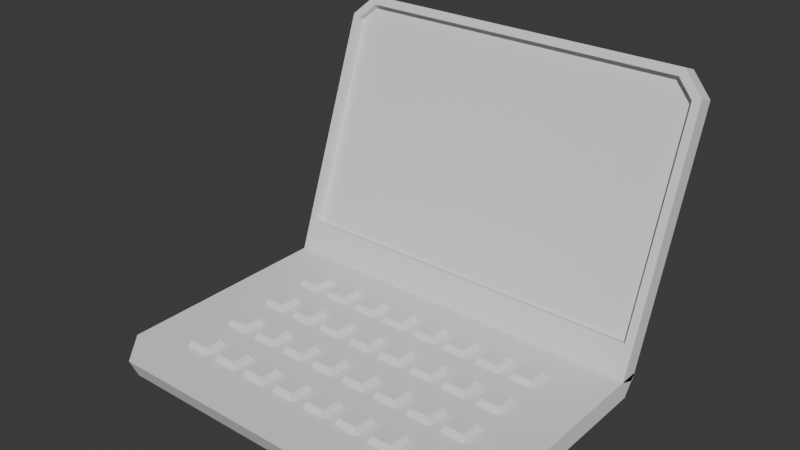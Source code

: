 # Source: Laptop.blend  (saved by Blender 4.1.24; exported with 4.5.12 LTS)
import bpy
from mathutils import Matrix  # noqa: F401  (used for matrix-valued properties, if any)

bpy.ops.wm.read_factory_settings(use_empty=True)
scene = bpy.context.scene
scene.name = 'Scene'

# ---- collections
col_laptop = bpy.data.collections.new('Laptop'); scene.collection.children.link(col_laptop)

# ---- world
world_world = bpy.data.worlds.new('World'); scene.world = world_world
world_world.use_nodes = True; world_world.node_tree.nodes.clear()
_N = world_world.node_tree.nodes; _L = world_world.node_tree.links
n0 = _N.new('ShaderNodeOutputWorld'); n0.name = 'World Output'; n0.location = (300, 300)
n1 = _N.new('ShaderNodeBackground'); n1.name = 'Background'; n1.location = (10, 300)
n1.inputs[0].default_value = (0.05088, 0.05088, 0.05088, 1.0)
_L.new(n1.outputs[0], n0.inputs[0])
n0.is_active_output = True
world_world.color = (0.05088, 0.05088, 0.05088)
world_world.use_sun_shadow = False
world_world.sun_shadow_jitter_overblur = 0.0

# ---- meshes
me_cube_001 = bpy.data.meshes.new('Cube.001')
me_cube_001.from_pydata([(-0.351, 0.2862, -0.01767), (-0.351, 0.313, 0.01767), (0.351, 0.2862, -0.01767), (0.351, 0.313, 0.01767), (-0.2982, -0.1716, -0.01767), (-0.351, -0.1126, -0.01767), (-0.351, -0.128, 0.01767), (-0.2982, -0.187, 0.01767), (0.351, -0.1126, -0.01767), (0.2982, -0.1716, -0.01767), (0.2982, -0.187, 0.01767), (0.351, -0.128, 0.01767)], [], [(3, 1, 6, 11), (9, 10, 7, 4), (0, 1, 3, 2), (5, 6, 1, 0), (2, 3, 11, 8), (6, 7, 10, 11), (2, 8, 5, 0), (5, 8, 9, 4), (4, 7, 6, 5), (10, 9, 8, 11)])
_uv = me_cube_001.uv_layers.new(name='UVMap')
_uv.uv.foreach_set('vector', [0.625, 0.5, 0.625, 0.25, 0.625, 0.0295, 0.625, 0.7205, 0.375, 0.7688, 0.625, 0.7688, 0.625, 0.9812, 0.375, 0.9812, 0.375, 0.25, 0.625, 0.25, 0.625, 0.5, 0.375, 0.5, 0.375, 0.03278, 0.625, 0.0295, 0.625, 0.25, 0.375, 0.25, 0.375, 0.5, 0.625, 0.5, 0.625, 0.7205, 0.375, 0.7172, 0.625, 0.0295, 0.625, 0.0, 0.625, 0.7688, 0.625, 0.7205, 0.375, 0.5, 0.375, 0.7172, 0.375, 0.03278, 0.375, 0.25, 0.375, 0.03278, 0.375, 0.7172, 0.375, 0.7688, 0.375, 0.9812, 0.375, 0.0, 0.625, 0.0, 0.625, 0.0295, 0.375, 0.03278, 0.625, 0.7688, 0.375, 0.7688, 0.375, 0.7172, 0.625, 0.7205])
me_cube_001.update()
me_cube_002 = bpy.data.meshes.new('Cube.002')
me_cube_002.from_pydata([(-0.351, -0.08647, -0.2736), (-0.351, -0.1173, -0.2624), (0.351, -0.08647, -0.2736), (0.351, -0.1173, -0.2624), (-0.351, 0.07101, 0.1591), (-0.3114, 0.08454, 0.1962), (-0.3052, 0.04861, 0.1934), (-0.336, 0.03808, 0.1644), (0.3114, 0.08454, 0.1962), (0.351, 0.07101, 0.1591), (0.336, 0.03808, 0.1644), (0.3052, 0.04861, 0.1934), (0.351, -0.07072, -0.2303), (-0.351, -0.07072, -0.2303), (-0.336, -0.09639, -0.205), (0.336, -0.09639, -0.205), (-0.351, 0.0402, 0.1703), (-0.3114, 0.05374, 0.2075), (0.3114, 0.05374, 0.2075), (0.351, 0.0402, 0.1703), (-0.351, -0.1015, -0.2191), (0.351, -0.1015, -0.2191), (-0.336, 0.05072, 0.1598), (0.336, 0.05072, 0.1598), (-0.3052, 0.06125, 0.1888), (0.3052, 0.06125, 0.1888), (-0.336, -0.08375, -0.2096), (0.336, -0.08375, -0.2096)], [], [(12, 21, 3, 2), (17, 5, 4, 16), (19, 9, 8, 18), (5, 17, 18, 8), (2, 3, 1, 0), (7, 14, 26, 22), (5, 8, 9, 4), (9, 19, 21, 12), (0, 1, 20, 13), (13, 4, 9, 12), (2, 0, 13, 12), (20, 16, 4, 13), (3, 21, 20, 1), (7, 6, 17, 16), (11, 10, 19, 18), (14, 15, 27, 26), (14, 7, 16, 20), (10, 15, 21, 19), (6, 11, 18, 17), (15, 14, 20, 21), (22, 23, 25, 24), (10, 11, 25, 23), (15, 10, 23, 27), (6, 7, 22, 24), (11, 6, 24, 25)])
me_cube_002.polygons.foreach_set('use_smooth', [True] * 25)
_k = set([(0, 1), (0, 2), (0, 13), (1, 3), (1, 20), (2, 3), (2, 12), (3, 21), (4, 5), (4, 13), (4, 16), (5, 8), (5, 17), (6, 7), (6, 11), (6, 24), (7, 14), (7, 22), (8, 9), (8, 18), (9, 12), (9, 19), (10, 11), (10, 15), (10, 23), (11, 25), (14, 15), (14, 26), (15, 27), (16, 17), (16, 20), (17, 18), (18, 19), (19, 21), (22, 24), (22, 26), (23, 25), (23, 27), (24, 25), (26, 27)])
me_cube_002.attributes.new('sharp_edge', 'BOOLEAN', 'EDGE').data.foreach_set('value', [ (min(e.vertices), max(e.vertices)) in _k for e in me_cube_002.edges])
_uv = me_cube_002.uv_layers.new(name='UVMap')
_uv.uv.foreach_set('vector', [0.375, 0.727, 0.625, 0.727, 0.625, 0.75, 0.375, 0.75, 0.625, 0.2641, 0.375, 0.2641, 0.375, 0.2302, 0.625, 0.2302, 0.625, 0.5198, 0.375, 0.5198, 0.375, 0.4859, 0.625, 0.4859, 0.375, 0.2641, 0.625, 0.2641, 0.625, 0.4859, 0.375, 0.4859, 0.375, 0.75, 0.625, 0.75, 0.625, 1.0, 0.375, 1.0, 0.625, 0.2344, 0.625, 0.04358, 0.625, 0.04358, 0.625, 0.2344, 0.375, 0.2641, 0.375, 0.4859, 0.375, 0.5198, 0.375, 0.2302, 0.375, 0.5198, 0.625, 0.5198, 0.625, 0.727, 0.375, 0.727, 0.375, 0.0, 0.625, 0.0, 0.625, 0.02302, 0.375, 0.02302, 0.375, 0.02302, 0.375, 0.2302, 0.375, 0.5198, 0.375, 0.727, 0.375, 0.75, 0.375, 0.0, 0.375, 0.02302, 0.375, 0.727, 0.625, 0.02302, 0.625, 0.2302, 0.375, 0.2302, 0.375, 0.02302, 0.625, 0.75, 0.625, 0.727, 0.625, 0.02302, 0.625, 0.0, 0.625, 0.2344, 0.625, 0.2597, 0.625, 0.2641, 0.625, 0.2302, 0.625, 0.4903, 0.625, 0.5156, 0.625, 0.5198, 0.625, 0.4859, 0.625, 0.04358, 0.625, 0.7064, 0.625, 0.7064, 0.625, 0.04358, 0.625, 0.04358, 0.625, 0.2344, 0.625, 0.2302, 0.625, 0.02302, 0.625, 0.5156, 0.625, 0.7064, 0.625, 0.727, 0.625, 0.5198, 0.625, 0.2597, 0.625, 0.4903, 0.625, 0.4859, 0.625, 0.2641, 0.625, 0.7064, 0.625, 0.04358, 0.625, 0.02302, 0.625, 0.727, 0.625, 0.2344, 0.625, 0.5156, 0.625, 0.4903, 0.625, 0.2597, 0.625, 0.5156, 0.625, 0.4903, 0.625, 0.4903, 0.625, 0.5156, 0.625, 0.7064, 0.625, 0.5156, 0.625, 0.5156, 0.625, 0.7064, 0.625, 0.2597, 0.625, 0.2344, 0.625, 0.2344, 0.625, 0.2597, 0.625, 0.4903, 0.625, 0.2597, 0.625, 0.2597, 0.625, 0.4903])
me_cube_002.update()
me_cube_003 = bpy.data.meshes.new('Cube.003')
me_cube_003.from_pydata([(-0.02205, -0.02205, -0.005758), (-0.01729, -0.01729, 0.005758), (-0.02205, 0.02205, -0.005758), (-0.01729, 0.01729, 0.005758), (0.02205, -0.02205, -0.005758), (0.01729, -0.01729, 0.005758), (0.02205, 0.02205, -0.005758), (0.01729, 0.01729, 0.005758)], [], [(0, 1, 3, 2), (2, 3, 7, 6), (6, 7, 5, 4), (4, 5, 1, 0), (2, 6, 4, 0), (7, 3, 1, 5)])
_uv = me_cube_003.uv_layers.new(name='UVMap')
_uv.uv.foreach_set('vector', [0.375, 0.0, 0.625, 0.0, 0.625, 0.25, 0.375, 0.25, 0.375, 0.25, 0.625, 0.25, 0.625, 0.5, 0.375, 0.5, 0.375, 0.5, 0.625, 0.5, 0.625, 0.75, 0.375, 0.75, 0.375, 0.75, 0.625, 0.75, 0.625, 1.0, 0.375, 1.0, 0.125, 0.5, 0.375, 0.5, 0.375, 0.75, 0.125, 0.75, 0.625, 0.5, 0.875, 0.5, 0.875, 0.75, 0.625, 0.75])
me_cube_003.update()
me_cube_004 = bpy.data.meshes.new('Cube.004')
me_cube_004.from_pydata([(-0.336, 0.05072, 0.1598), (0.336, 0.05072, 0.1598), (-0.336, -0.08375, -0.2096), (0.336, -0.08375, -0.2096)], [], [(3, 1, 0, 2)])
me_cube_004.polygons.foreach_set('use_smooth', [True] * 1)
_k = set([(0, 2), (1, 3), (2, 3)])
me_cube_004.attributes.new('sharp_edge', 'BOOLEAN', 'EDGE').data.foreach_set('value', [ (min(e.vertices), max(e.vertices)) in _k for e in me_cube_004.edges])
_uv = me_cube_004.uv_layers.new(name='UVMap')
_uv.uv.foreach_set('vector', [0.625, 0.7064, 0.625, 0.5156, 0.625, 0.2344, 0.625, 0.04358])
me_cube_004.update()

# ---- objects
ob_base = bpy.data.objects.new('Base', me_cube_001)
ob_screen = bpy.data.objects.new('Screen', me_cube_002)
ob_keys = bpy.data.objects.new('Keys', me_cube_003)
ob_screen_001 = bpy.data.objects.new('Screen.001', me_cube_004)

# ---- transforms, parenting, visibility, modifiers, constraints
ob_base.location = (0.0, -0.06303, 0.01767)
ob_screen.location = (-3.193e-09, 0.3304, 0.2964)
ob_keys.location = (-0.2358, -0.1371, 0.0411)
_m = ob_keys.modifiers.new('Array', 'ARRAY')
_m.count = 8
_m.relative_offset_displace = (1.5, 0.0, 0.0)
_m = ob_keys.modifiers.new('Array.001', 'ARRAY')
_m.count = 4
_m.relative_offset_displace = (0.0, 2.0, 0.0)
ob_screen_001.location = (-3.193e-09, 0.3304, 0.2964)

# ---- collection membership
col_laptop.objects.link(ob_base)
col_laptop.objects.link(ob_screen)
col_laptop.objects.link(ob_keys)
col_laptop.objects.link(ob_screen_001)

# ---- scene / render settings (as saved in the file)
scene.frame_start = 1; scene.frame_end = 250; scene.frame_set(1)
scene.render.engine = 'BLENDER_EEVEE_NEXT'
scene.cycles.sampling_pattern = 'TABULATED_SOBOL'
scene.eevee.ray_tracing_options.trace_max_roughness = 0.0
bpy.context.view_layer.update()

# ---- added for rendering (the .blend has no active camera and no usable light): camera, sun
cam_auto = bpy.data.cameras.new('AutoCamera')
cam_auto.lens = 50.0
cam_auto.sensor_width = 36.0
cam_auto.clip_end = 1000.0
ob_auto_camera = bpy.data.objects.new('AutoCamera', cam_auto)
scene.collection.objects.link(ob_auto_camera)
ob_auto_camera.location = (1.00881, -1.1281, 1.05899)
ob_auto_camera.rotation_euler = (1.09748, -7.21219e-08, 0.694738)
scene.camera = ob_auto_camera
light_auto_sun = bpy.data.lights.new('AutoSun', 'SUN')
light_auto_sun.energy = 3.0
light_auto_sun.angle = 0.0523599
ob_auto_sun = bpy.data.objects.new('AutoSun', light_auto_sun)
scene.collection.objects.link(ob_auto_sun)
ob_auto_sun.rotation_euler = (0.872665, 0.174533, 0.523599)
bpy.context.view_layer.update()
